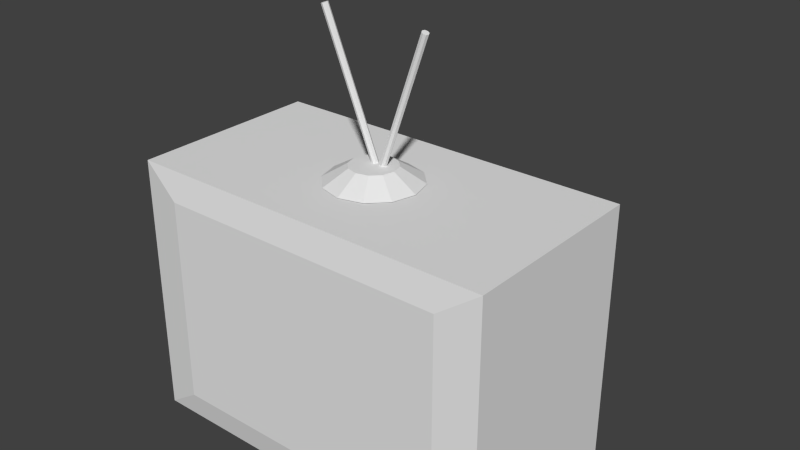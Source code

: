 # Source: tv.blend  (saved by Blender 2.74.0; exported with 4.5.12 LTS)
import bpy
from mathutils import Matrix  # noqa: F401  (used for matrix-valued properties, if any)

bpy.ops.wm.read_factory_settings(use_empty=True)
scene = bpy.context.scene
scene.name = 'Scene'

# ---- collections
col_collection_1 = bpy.data.collections.new('Collection 1'); scene.collection.children.link(col_collection_1)

# ---- materials (node trees are filled in below, after node groups)
mat_material = bpy.data.materials.new('Material')
mat_material.alpha_threshold = 0.0
mat_material.use_transparent_shadow = False
mat_material.roughness = 0.5
mat_material.line_color = (0.0, 0.0, 0.0, 1.0)

# ---- material node trees

# ---- world
world_world = bpy.data.worlds.new('World'); scene.world = world_world
world_world.color = (0.05088, 0.05088, 0.05088)
world_world.use_sun_shadow = False
world_world.sun_shadow_jitter_overblur = 0.0
world_world.cycles.sampling_method = 'MANUAL'
world_world.cycles.sample_map_resolution = 256

# ---- meshes
me_circle_001 = bpy.data.meshes.new('Circle.001')
me_circle_001.from_pydata([(-0.03703, 0.1878, 0.2194), (-1.021, -0.03958, 3.207), (0.01324, 0.1724, 0.2348), (-0.9712, -0.05506, 3.223), (0.0392, 0.1243, 0.2397), (-0.9453, -0.1031, 3.228), (0.02564, 0.07193, 0.2313), (-0.9588, -0.1555, 3.219), (-0.01949, 0.0458, 0.2144), (-1.004, -0.1816, 3.202), (-0.06975, 0.06128, 0.199), (-1.054, -0.1661, 3.187), (-0.09572, 0.1093, 0.1941), (-1.08, -0.1181, 3.182), (-0.08216, 0.1617, 0.2026), (-1.067, -0.0657, 3.19)], [], [(0, 1, 3, 2), (2, 3, 5, 4), (4, 5, 7, 6), (6, 7, 9, 8), (8, 9, 11, 10), (10, 11, 13, 12), (3, 1, 15, 13, 11, 9, 7, 5), (14, 15, 1, 0), (12, 13, 15, 14), (0, 2, 4, 6, 8, 10, 12, 14)])
me_circle_001.use_remesh_preserve_volume = False
me_circle_001.use_remesh_preserve_attributes = False
me_circle_001.use_mirror_vertex_groups = False
me_circle_001.update()
me_circle = bpy.data.meshes.new('Circle')
me_circle.from_pydata([(0.0, 1.0, 0.0), (-0.5, 0.866, 0.0), (-0.866, 0.5, 0.0), (-1.0, -4.371e-08, 0.0), (-0.866, -0.5, 0.0), (-0.5, -0.866, 0.0), (-1.51e-07, -1.0, 0.0), (0.5, -0.866, 0.0), (0.866, -0.5, 0.0), (1.0, -4.649e-07, 0.0), (0.866, 0.5, 0.0), (0.5, 0.866, 0.0), (-0.2461, 0.4263, 0.3118), (5.044e-09, 0.4922, 0.3118), (-0.4263, 0.2461, 0.3118), (-0.4922, -9.213e-08, 0.3118), (-0.4263, -0.2461, 0.3118), (-0.2461, -0.4263, 0.3118), (-6.928e-08, -0.4922, 0.3118), (0.2461, -0.4263, 0.3118), (0.4263, -0.2461, 0.3118), (0.4922, -2.995e-07, 0.3118), (0.4263, 0.2461, 0.3118), (0.2461, 0.4263, 0.3118)], [], [(1, 0, 11, 10, 9, 8, 7, 6, 5, 4, 3, 2), (12, 14, 15, 16, 17, 18, 19, 20, 21, 22, 23, 13), (11, 0, 13, 23), (10, 11, 23, 22), (9, 10, 22, 21), (8, 9, 21, 20), (7, 8, 20, 19), (6, 7, 19, 18), (5, 6, 18, 17), (4, 5, 17, 16), (3, 4, 16, 15), (2, 3, 15, 14), (1, 2, 14, 12), (0, 1, 12, 13)])
me_circle.use_remesh_preserve_volume = False
me_circle.use_remesh_preserve_attributes = False
me_circle.use_mirror_vertex_groups = False
me_circle.update()
me_cube_001 = bpy.data.meshes.new('Cube.001')
me_cube_001.from_pydata([(0.787, -1.059, -0.787), (-0.787, -1.059, -0.787), (0.787, -1.059, 0.787), (-0.787, -1.059, 0.787)], [], [(0, 2, 3, 1)])
me_cube_001.materials.append(mat_material)
me_cube_001.use_remesh_preserve_volume = False
me_cube_001.use_remesh_preserve_attributes = False
me_cube_001.use_mirror_vertex_groups = False
me_cube_001.update()
me_cube = bpy.data.meshes.new('Cube')
me_cube.from_pydata([(1.0, 1.0, -1.0), (1.0, -1.0, -1.0), (-1.0, -1.0, -1.0), (-1.0, 1.0, -1.0), (1.0, 1.0, 1.0), (1.0, -1.0, 1.0), (-1.0, -1.0, 1.0), (-1.0, 1.0, 1.0), (0.4992, 1.791, -0.8801), (-0.4992, 1.791, -0.8801), (0.4992, 1.791, 0.1184), (-0.4992, 1.791, 0.1184), (0.787, -1.059, -0.787), (-0.787, -1.059, -0.787), (0.787, -1.059, 0.787), (-0.787, -1.059, 0.787)], [], [(0, 1, 2, 3), (4, 7, 6, 5), (0, 4, 5, 1), (5, 6, 15, 14), (2, 6, 7, 3), (7, 4, 10, 11), (10, 8, 9, 11), (3, 7, 11, 9), (4, 0, 8, 10), (0, 3, 9, 8), (6, 2, 13, 15), (1, 5, 14, 12), (2, 1, 12, 13)])
me_cube.materials.append(mat_material)
me_cube.use_remesh_preserve_volume = False
me_cube.use_remesh_preserve_attributes = False
me_cube.use_mirror_vertex_groups = False
me_cube.update()
me_circle_002 = bpy.data.meshes.new('Circle.002')
me_circle_002.from_pydata([(-0.03703, 0.1878, 0.2194), (-1.021, -0.03958, 3.207), (0.01324, 0.1724, 0.2348), (-0.9712, -0.05506, 3.223), (0.0392, 0.1243, 0.2397), (-0.9453, -0.1031, 3.228), (0.02564, 0.07193, 0.2313), (-0.9588, -0.1555, 3.219), (-0.01949, 0.0458, 0.2144), (-1.004, -0.1816, 3.202), (-0.06975, 0.06128, 0.199), (-1.054, -0.1661, 3.187), (-0.09572, 0.1093, 0.1941), (-1.08, -0.1181, 3.182), (-0.08216, 0.1617, 0.2026), (-1.067, -0.0657, 3.19)], [], [(0, 1, 3, 2), (2, 3, 5, 4), (4, 5, 7, 6), (6, 7, 9, 8), (8, 9, 11, 10), (10, 11, 13, 12), (3, 1, 15, 13, 11, 9, 7, 5), (14, 15, 1, 0), (12, 13, 15, 14), (0, 2, 4, 6, 8, 10, 12, 14)])
me_circle_002.use_remesh_preserve_volume = False
me_circle_002.use_remesh_preserve_attributes = False
me_circle_002.use_mirror_vertex_groups = False
me_circle_002.update()

# ---- objects
ob_circle_001 = bpy.data.objects.new('Circle.001', me_circle_001)
ob_circle = bpy.data.objects.new('Circle', me_circle)
ob_cube_001 = bpy.data.objects.new('Cube.001', me_cube_001)
ob_cube = bpy.data.objects.new('Cube', me_cube)
ob_circle_002 = bpy.data.objects.new('Circle.002', me_circle_002)

# ---- transforms, parenting, visibility, modifiers, constraints
ob_circle_001.location = (0.0, 0.0, 1.384)
ob_circle_001.scale = (0.4845, 0.4845, 0.4845)
ob_circle_001.lineart.crease_threshold = 0.0
ob_circle.location = (0.0, 0.0, 1.384)
ob_circle.scale = (0.4845, 0.4845, 0.4845)
ob_circle.lineart.crease_threshold = 0.0
ob_cube_001.location = (0.0, 0.0, 0.0)
ob_cube_001.scale = (1.935, 1.0, 1.373)
ob_cube_001.lock_rotations_4d = False
ob_cube_001.empty_display_type = 'ARROWS'
ob_cube_001.lineart.crease_threshold = 0.0
ob_cube.location = (0.0, 0.0, 0.0)
ob_cube.scale = (1.935, 1.0, 1.373)
ob_cube.lock_rotations_4d = False
ob_cube.empty_display_type = 'ARROWS'
ob_cube.lineart.crease_threshold = 0.0
ob_circle_002.location = (-0.01275, 0.0, 1.384)
ob_circle_002.rotation_euler = (0.0, 0.7023, 0.0)
ob_circle_002.scale = (0.4845, 0.4845, 0.4845)
ob_circle_002.lineart.crease_threshold = 0.0

# ---- collection membership
col_collection_1.objects.link(ob_circle_001)
col_collection_1.objects.link(ob_circle)
col_collection_1.objects.link(ob_cube_001)
col_collection_1.objects.link(ob_cube)
col_collection_1.objects.link(ob_circle_002)

# ---- scene / render settings (as saved in the file)
scene.frame_start = 1; scene.frame_end = 250; scene.frame_set(1)
scene.render.engine = 'BLENDER_EEVEE_NEXT'
scene.render.resolution_percentage = 50
scene.render.dither_intensity = 0.0
scene.cycles.use_denoising = False
scene.cycles.samples = 10
scene.cycles.sampling_pattern = 'TABULATED_SOBOL'
scene.cycles.light_sampling_threshold = 0.0
scene.cycles.use_adaptive_sampling = False
scene.cycles.use_light_tree = False
scene.cycles.blur_glossy = 0.0
scene.cycles.pixel_filter_type = 'GAUSSIAN'
scene.cycles.sample_clamp_indirect = 0.0
scene.view_settings.view_transform = 'Standard'
bpy.context.view_layer.update()

# ---- added for rendering (the .blend has no active camera and no usable light): camera, sun
cam_auto = bpy.data.cameras.new('AutoCamera')
cam_auto.lens = 50.0
cam_auto.sensor_width = 36.0
cam_auto.clip_end = 1000.0
ob_auto_camera = bpy.data.objects.new('AutoCamera', cam_auto)
scene.collection.objects.link(ob_auto_camera)
ob_auto_camera.location = (5.97893, -6.80851, 5.57023)
ob_auto_camera.rotation_euler = (1.09748, -7.21219e-08, 0.694738)
scene.camera = ob_auto_camera
light_auto_sun = bpy.data.lights.new('AutoSun', 'SUN')
light_auto_sun.energy = 3.0
light_auto_sun.angle = 0.0523599
ob_auto_sun = bpy.data.objects.new('AutoSun', light_auto_sun)
scene.collection.objects.link(ob_auto_sun)
ob_auto_sun.rotation_euler = (0.872665, 0.174533, 0.523599)
bpy.context.view_layer.update()
